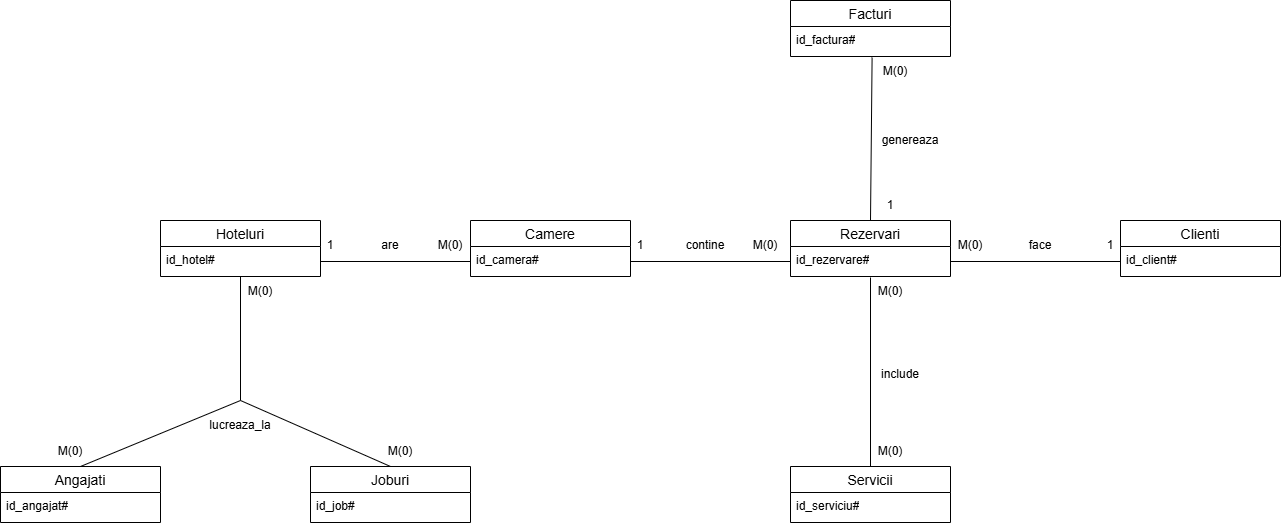

The diagram above was exported from draw.io. Its source (the exported page's mxGraphModel, read from the mxfile embedded in the PNG):
<mxGraphModel dx="2723" dy="884" grid="1" gridSize="10" guides="1" tooltips="1" connect="1" arrows="1" fold="1" page="1" pageScale="1" pageWidth="1169" pageHeight="827" math="0" shadow="0">
  <root>
    <mxCell id="0" />
    <mxCell id="1" parent="0" />
    <mxCell id="Cyl4fngrRIdcsGmAWC08-30" parent="1" style="swimlane;fontStyle=0;childLayout=stackLayout;horizontal=1;startSize=26;horizontalStack=0;resizeParent=1;resizeParentMax=0;resizeLast=0;collapsible=1;marginBottom=0;align=center;fontSize=14;" value="Hoteluri" vertex="1">
      <mxGeometry height="56" width="160" x="40" y="260" as="geometry" />
    </mxCell>
    <mxCell id="Cyl4fngrRIdcsGmAWC08-31" parent="Cyl4fngrRIdcsGmAWC08-30" style="text;strokeColor=none;fillColor=none;spacingLeft=4;spacingRight=4;overflow=hidden;rotatable=0;points=[[0,0.5],[1,0.5]];portConstraint=eastwest;fontSize=12;whiteSpace=wrap;html=1;" value="id_hotel#" vertex="1">
      <mxGeometry height="30" width="160" y="26" as="geometry" />
    </mxCell>
    <mxCell id="Cyl4fngrRIdcsGmAWC08-34" parent="1" style="swimlane;fontStyle=0;childLayout=stackLayout;horizontal=1;startSize=26;horizontalStack=0;resizeParent=1;resizeParentMax=0;resizeLast=0;collapsible=1;marginBottom=0;align=center;fontSize=14;" value="Camere" vertex="1">
      <mxGeometry height="56" width="160" x="350" y="260" as="geometry" />
    </mxCell>
    <mxCell id="Cyl4fngrRIdcsGmAWC08-35" parent="Cyl4fngrRIdcsGmAWC08-34" style="text;strokeColor=none;fillColor=none;spacingLeft=4;spacingRight=4;overflow=hidden;rotatable=0;points=[[0,0.5],[1,0.5]];portConstraint=eastwest;fontSize=12;whiteSpace=wrap;html=1;" value="id_camera#" vertex="1">
      <mxGeometry height="30" width="160" y="26" as="geometry" />
    </mxCell>
    <mxCell id="Cyl4fngrRIdcsGmAWC08-38" parent="1" style="swimlane;fontStyle=0;childLayout=stackLayout;horizontal=1;startSize=26;horizontalStack=0;resizeParent=1;resizeParentMax=0;resizeLast=0;collapsible=1;marginBottom=0;align=center;fontSize=14;" value="Rezervari" vertex="1">
      <mxGeometry height="56" width="160" x="670" y="260" as="geometry" />
    </mxCell>
    <mxCell id="Cyl4fngrRIdcsGmAWC08-39" parent="Cyl4fngrRIdcsGmAWC08-38" style="text;strokeColor=none;fillColor=none;spacingLeft=4;spacingRight=4;overflow=hidden;rotatable=0;points=[[0,0.5],[1,0.5]];portConstraint=eastwest;fontSize=12;whiteSpace=wrap;html=1;" value="id_rezervare#" vertex="1">
      <mxGeometry height="30" width="160" y="26" as="geometry" />
    </mxCell>
    <mxCell id="Cyl4fngrRIdcsGmAWC08-42" parent="1" style="swimlane;fontStyle=0;childLayout=stackLayout;horizontal=1;startSize=26;horizontalStack=0;resizeParent=1;resizeParentMax=0;resizeLast=0;collapsible=1;marginBottom=0;align=center;fontSize=14;" value="Facturi" vertex="1">
      <mxGeometry height="56" width="160" x="670" y="40" as="geometry" />
    </mxCell>
    <mxCell id="Cyl4fngrRIdcsGmAWC08-43" parent="Cyl4fngrRIdcsGmAWC08-42" style="text;strokeColor=none;fillColor=none;spacingLeft=4;spacingRight=4;overflow=hidden;rotatable=0;points=[[0,0.5],[1,0.5]];portConstraint=eastwest;fontSize=12;whiteSpace=wrap;html=1;" value="id_factura#" vertex="1">
      <mxGeometry height="30" width="160" y="26" as="geometry" />
    </mxCell>
    <mxCell id="Cyl4fngrRIdcsGmAWC08-46" parent="1" style="swimlane;fontStyle=0;childLayout=stackLayout;horizontal=1;startSize=26;horizontalStack=0;resizeParent=1;resizeParentMax=0;resizeLast=0;collapsible=1;marginBottom=0;align=center;fontSize=14;" value="Clienti" vertex="1">
      <mxGeometry height="56" width="160" x="1000" y="260" as="geometry" />
    </mxCell>
    <mxCell id="Cyl4fngrRIdcsGmAWC08-47" parent="Cyl4fngrRIdcsGmAWC08-46" style="text;strokeColor=none;fillColor=none;spacingLeft=4;spacingRight=4;overflow=hidden;rotatable=0;points=[[0,0.5],[1,0.5]];portConstraint=eastwest;fontSize=12;whiteSpace=wrap;html=1;" value="id_client#" vertex="1">
      <mxGeometry height="30" width="160" y="26" as="geometry" />
    </mxCell>
    <mxCell id="Cyl4fngrRIdcsGmAWC08-50" parent="1" style="swimlane;fontStyle=0;childLayout=stackLayout;horizontal=1;startSize=26;horizontalStack=0;resizeParent=1;resizeParentMax=0;resizeLast=0;collapsible=1;marginBottom=0;align=center;fontSize=14;" value="Servicii" vertex="1">
      <mxGeometry height="56" width="160" x="670" y="506" as="geometry" />
    </mxCell>
    <mxCell id="Cyl4fngrRIdcsGmAWC08-51" parent="Cyl4fngrRIdcsGmAWC08-50" style="text;strokeColor=none;fillColor=none;spacingLeft=4;spacingRight=4;overflow=hidden;rotatable=0;points=[[0,0.5],[1,0.5]];portConstraint=eastwest;fontSize=12;whiteSpace=wrap;html=1;" value="id_serviciu#" vertex="1">
      <mxGeometry height="30" width="160" y="26" as="geometry" />
    </mxCell>
    <mxCell id="Cyl4fngrRIdcsGmAWC08-54" parent="1" style="swimlane;fontStyle=0;childLayout=stackLayout;horizontal=1;startSize=26;horizontalStack=0;resizeParent=1;resizeParentMax=0;resizeLast=0;collapsible=1;marginBottom=0;align=center;fontSize=14;" value="Angajati" vertex="1">
      <mxGeometry height="56" width="160" x="-120" y="506" as="geometry" />
    </mxCell>
    <mxCell id="Cyl4fngrRIdcsGmAWC08-55" parent="Cyl4fngrRIdcsGmAWC08-54" style="text;strokeColor=none;fillColor=none;spacingLeft=4;spacingRight=4;overflow=hidden;rotatable=0;points=[[0,0.5],[1,0.5]];portConstraint=eastwest;fontSize=12;whiteSpace=wrap;html=1;" value="id_angajat#" vertex="1">
      <mxGeometry height="30" width="160" y="26" as="geometry" />
    </mxCell>
    <mxCell id="Cyl4fngrRIdcsGmAWC08-58" parent="1" style="swimlane;fontStyle=0;childLayout=stackLayout;horizontal=1;startSize=26;horizontalStack=0;resizeParent=1;resizeParentMax=0;resizeLast=0;collapsible=1;marginBottom=0;align=center;fontSize=14;" value="Joburi" vertex="1">
      <mxGeometry height="56" width="160" x="190" y="506" as="geometry" />
    </mxCell>
    <mxCell id="Cyl4fngrRIdcsGmAWC08-59" parent="Cyl4fngrRIdcsGmAWC08-58" style="text;strokeColor=none;fillColor=none;spacingLeft=4;spacingRight=4;overflow=hidden;rotatable=0;points=[[0,0.5],[1,0.5]];portConstraint=eastwest;fontSize=12;whiteSpace=wrap;html=1;" value="id_job#" vertex="1">
      <mxGeometry height="30" width="160" y="26" as="geometry" />
    </mxCell>
    <mxCell id="Cyl4fngrRIdcsGmAWC08-62" edge="1" parent="1" style="endArrow=none;html=1;rounded=0;" target="Cyl4fngrRIdcsGmAWC08-31" value="">
      <mxGeometry height="50" relative="1" width="50" as="geometry">
        <mxPoint x="120" y="440" as="sourcePoint" />
        <mxPoint x="610" y="350" as="targetPoint" />
      </mxGeometry>
    </mxCell>
    <mxCell id="Cyl4fngrRIdcsGmAWC08-65" edge="1" parent="1" source="Cyl4fngrRIdcsGmAWC08-31" style="endArrow=none;html=1;rounded=0;exitX=1;exitY=0.5;exitDx=0;exitDy=0;entryX=0;entryY=0.5;entryDx=0;entryDy=0;" target="Cyl4fngrRIdcsGmAWC08-35" value="">
      <mxGeometry height="50" relative="1" width="50" as="geometry">
        <mxPoint x="220" y="290" as="sourcePoint" />
        <mxPoint x="270" y="240" as="targetPoint" />
      </mxGeometry>
    </mxCell>
    <mxCell id="Cyl4fngrRIdcsGmAWC08-66" edge="1" parent="1" source="Cyl4fngrRIdcsGmAWC08-35" style="endArrow=none;html=1;rounded=0;exitX=1;exitY=0.5;exitDx=0;exitDy=0;entryX=0;entryY=0.5;entryDx=0;entryDy=0;" target="Cyl4fngrRIdcsGmAWC08-39" value="">
      <mxGeometry height="50" relative="1" width="50" as="geometry">
        <mxPoint x="530" y="320" as="sourcePoint" />
        <mxPoint x="580" y="270" as="targetPoint" />
      </mxGeometry>
    </mxCell>
    <mxCell id="Cyl4fngrRIdcsGmAWC08-67" edge="1" parent="1" source="Cyl4fngrRIdcsGmAWC08-50" style="endArrow=none;html=1;rounded=0;exitX=0.5;exitY=0;exitDx=0;exitDy=0;entryX=0.5;entryY=1.033;entryDx=0;entryDy=0;entryPerimeter=0;" target="Cyl4fngrRIdcsGmAWC08-39" value="">
      <mxGeometry height="50" relative="1" width="50" as="geometry">
        <mxPoint x="670" y="410" as="sourcePoint" />
        <mxPoint x="690" y="320" as="targetPoint" />
      </mxGeometry>
    </mxCell>
    <mxCell id="Cyl4fngrRIdcsGmAWC08-68" edge="1" parent="1" source="Cyl4fngrRIdcsGmAWC08-39" style="endArrow=none;html=1;rounded=0;exitX=1;exitY=0.5;exitDx=0;exitDy=0;entryX=0;entryY=0.5;entryDx=0;entryDy=0;" target="Cyl4fngrRIdcsGmAWC08-47" value="">
      <mxGeometry height="50" relative="1" width="50" as="geometry">
        <mxPoint x="820" y="300" as="sourcePoint" />
        <mxPoint x="870" y="250" as="targetPoint" />
      </mxGeometry>
    </mxCell>
    <mxCell id="Cyl4fngrRIdcsGmAWC08-69" edge="1" parent="1" source="Cyl4fngrRIdcsGmAWC08-38" style="endArrow=none;html=1;rounded=0;entryX=0.51;entryY=1.033;entryDx=0;entryDy=0;entryPerimeter=0;exitX=0.5;exitY=0;exitDx=0;exitDy=0;" target="Cyl4fngrRIdcsGmAWC08-43" value="">
      <mxGeometry height="50" relative="1" width="50" as="geometry">
        <mxPoint x="580" y="210" as="sourcePoint" />
        <mxPoint x="630" y="160" as="targetPoint" />
      </mxGeometry>
    </mxCell>
    <mxCell id="Cyl4fngrRIdcsGmAWC08-73" parent="1" style="text;html=1;whiteSpace=wrap;strokeColor=none;fillColor=none;align=center;verticalAlign=middle;rounded=0;" value="are" vertex="1">
      <mxGeometry height="30" width="60" x="240" y="270" as="geometry" />
    </mxCell>
    <mxCell id="Cyl4fngrRIdcsGmAWC08-74" parent="1" style="text;html=1;whiteSpace=wrap;strokeColor=none;fillColor=none;align=center;verticalAlign=middle;rounded=0;" value="contine" vertex="1">
      <mxGeometry height="30" width="60" x="555" y="270" as="geometry" />
    </mxCell>
    <mxCell id="Cyl4fngrRIdcsGmAWC08-75" parent="1" style="text;html=1;whiteSpace=wrap;strokeColor=none;fillColor=none;align=center;verticalAlign=middle;rounded=0;" value="face" vertex="1">
      <mxGeometry height="30" width="60" x="890" y="270" as="geometry" />
    </mxCell>
    <mxCell id="Cyl4fngrRIdcsGmAWC08-76" parent="1" style="text;html=1;whiteSpace=wrap;strokeColor=none;fillColor=none;align=center;verticalAlign=middle;rounded=0;" value="genereaza" vertex="1">
      <mxGeometry height="40" width="60" x="760" y="160" as="geometry" />
    </mxCell>
    <mxCell id="Cyl4fngrRIdcsGmAWC08-77" parent="1" style="text;html=1;whiteSpace=wrap;strokeColor=none;fillColor=none;align=center;verticalAlign=middle;rounded=0;" value="include" vertex="1">
      <mxGeometry height="30" width="60" x="750" y="399" as="geometry" />
    </mxCell>
    <mxCell id="Cyl4fngrRIdcsGmAWC08-78" parent="1" style="text;html=1;whiteSpace=wrap;strokeColor=none;fillColor=none;align=center;verticalAlign=middle;rounded=0;" value="M(0)" vertex="1">
      <mxGeometry height="30" width="50" x="750" y="96" as="geometry" />
    </mxCell>
    <mxCell id="Cyl4fngrRIdcsGmAWC08-79" parent="1" style="text;html=1;whiteSpace=wrap;strokeColor=none;fillColor=none;align=center;verticalAlign=middle;rounded=0;" value="1" vertex="1">
      <mxGeometry height="30" width="60" x="740" y="230" as="geometry" />
    </mxCell>
    <mxCell id="Cyl4fngrRIdcsGmAWC08-81" parent="1" style="text;html=1;whiteSpace=wrap;strokeColor=none;fillColor=none;align=center;verticalAlign=middle;rounded=0;" value="M(0)" vertex="1">
      <mxGeometry height="30" width="60" x="820" y="270" as="geometry" />
    </mxCell>
    <mxCell id="Cyl4fngrRIdcsGmAWC08-82" parent="1" style="text;html=1;whiteSpace=wrap;strokeColor=none;fillColor=none;align=center;verticalAlign=middle;rounded=0;" value="1" vertex="1">
      <mxGeometry height="30" width="60" x="960" y="270" as="geometry" />
    </mxCell>
    <mxCell id="Cyl4fngrRIdcsGmAWC08-83" parent="1" style="text;html=1;whiteSpace=wrap;strokeColor=none;fillColor=none;align=center;verticalAlign=middle;rounded=0;" value="M(0)" vertex="1">
      <mxGeometry height="30" width="60" x="740" y="316" as="geometry" />
    </mxCell>
    <mxCell id="Cyl4fngrRIdcsGmAWC08-84" parent="1" style="text;html=1;whiteSpace=wrap;strokeColor=none;fillColor=none;align=center;verticalAlign=middle;rounded=0;" value="M(0)" vertex="1">
      <mxGeometry height="30" width="60" x="740" y="476" as="geometry" />
    </mxCell>
    <mxCell id="Cyl4fngrRIdcsGmAWC08-85" parent="1" style="text;html=1;whiteSpace=wrap;strokeColor=none;fillColor=none;align=center;verticalAlign=middle;rounded=0;" value="1" vertex="1">
      <mxGeometry height="30" width="60" x="490" y="270" as="geometry" />
    </mxCell>
    <mxCell id="Cyl4fngrRIdcsGmAWC08-86" parent="1" style="text;html=1;whiteSpace=wrap;strokeColor=none;fillColor=none;align=center;verticalAlign=middle;rounded=0;" value="M(0)" vertex="1">
      <mxGeometry height="30" width="60" x="614.5" y="270" as="geometry" />
    </mxCell>
    <mxCell id="Cyl4fngrRIdcsGmAWC08-87" parent="1" style="text;html=1;whiteSpace=wrap;strokeColor=none;fillColor=none;align=center;verticalAlign=middle;rounded=0;" value="1" vertex="1">
      <mxGeometry height="30" width="60" x="180" y="270" as="geometry" />
    </mxCell>
    <mxCell id="Cyl4fngrRIdcsGmAWC08-88" parent="1" style="text;html=1;whiteSpace=wrap;strokeColor=none;fillColor=none;align=center;verticalAlign=middle;rounded=0;" value="M(0)" vertex="1">
      <mxGeometry height="30" width="60" x="300" y="270" as="geometry" />
    </mxCell>
    <mxCell id="Le9HCcyclQcyz8fDVmHF-1" edge="1" parent="1" source="Cyl4fngrRIdcsGmAWC08-54" style="endArrow=none;html=1;rounded=0;exitX=0.5;exitY=0;exitDx=0;exitDy=0;" value="">
      <mxGeometry height="50" relative="1" width="50" as="geometry">
        <mxPoint x="20" y="470" as="sourcePoint" />
        <mxPoint x="120" y="440" as="targetPoint" />
      </mxGeometry>
    </mxCell>
    <mxCell id="Le9HCcyclQcyz8fDVmHF-2" edge="1" parent="1" style="endArrow=none;html=1;rounded=0;entryX=0.5;entryY=0;entryDx=0;entryDy=0;" target="Cyl4fngrRIdcsGmAWC08-58" value="">
      <mxGeometry height="50" relative="1" width="50" as="geometry">
        <mxPoint x="120" y="440" as="sourcePoint" />
        <mxPoint x="280" y="500" as="targetPoint" />
      </mxGeometry>
    </mxCell>
    <mxCell id="Le9HCcyclQcyz8fDVmHF-3" parent="1" style="text;strokeColor=none;fillColor=none;align=center;verticalAlign=middle;spacingLeft=4;spacingRight=4;overflow=hidden;points=[[0,0.5],[1,0.5]];portConstraint=eastwest;rotatable=0;whiteSpace=wrap;html=1;" value="lucreaza_la" vertex="1">
      <mxGeometry height="30" width="80" x="80" y="450" as="geometry" />
    </mxCell>
    <mxCell id="Le9HCcyclQcyz8fDVmHF-5" parent="1" style="text;html=1;whiteSpace=wrap;strokeColor=none;fillColor=none;align=center;verticalAlign=middle;rounded=0;" value="M(0)" vertex="1">
      <mxGeometry height="30" width="40" x="260" y="476" as="geometry" />
    </mxCell>
    <mxCell id="Le9HCcyclQcyz8fDVmHF-6" parent="1" style="text;html=1;whiteSpace=wrap;strokeColor=none;fillColor=none;align=center;verticalAlign=middle;rounded=0;" value="M(0)" vertex="1">
      <mxGeometry height="30" width="60" x="110" y="316" as="geometry" />
    </mxCell>
    <mxCell id="Le9HCcyclQcyz8fDVmHF-7" parent="1" style="text;html=1;whiteSpace=wrap;strokeColor=none;fillColor=none;align=center;verticalAlign=middle;rounded=0;" value="M(0)" vertex="1">
      <mxGeometry height="30" width="40" x="-70" y="476" as="geometry" />
    </mxCell>
  </root>
</mxGraphModel>